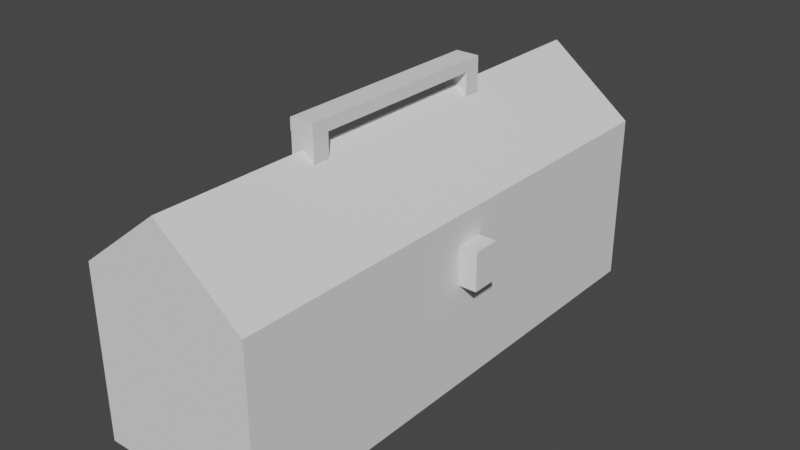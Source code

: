 # Source: Boite_outil.blend  (saved by Blender 3.4.6; exported with 4.5.12 LTS)
import bpy
from mathutils import Matrix  # noqa: F401  (used for matrix-valued properties, if any)

bpy.ops.wm.read_factory_settings(use_empty=True)
scene = bpy.context.scene
scene.name = 'Scene'

# ---- collections
col_collection = bpy.data.collections.new('Collection'); scene.collection.children.link(col_collection)

# ---- world
world_world = bpy.data.worlds.new('World'); scene.world = world_world
world_world.use_nodes = True; world_world.node_tree.nodes.clear()
_N = world_world.node_tree.nodes; _L = world_world.node_tree.links
n0 = _N.new('ShaderNodeOutputWorld'); n0.name = 'World Output'; n0.location = (300, 300)
n1 = _N.new('ShaderNodeBackground'); n1.name = 'Background'; n1.location = (10, 300)
n1.inputs[0].default_value = (0.05088, 0.05088, 0.05088, 1.0)
_L.new(n1.outputs[0], n0.inputs[0])
n0.is_active_output = True
world_world.color = (0.05088, 0.05088, 0.05088)
world_world.use_sun_shadow = False
world_world.sun_shadow_jitter_overblur = 0.0

# ---- meshes
me_cube_001 = bpy.data.meshes.new('Cube.001')
me_cube_001.from_pydata([(-1.0, -3.02, -1.0), (-1.0, -3.02, 1.0), (-1.0, 3.025, -1.0), (-1.0, 3.025, 1.0), (1.0, -3.02, -1.0), (1.0, -3.02, 1.0), (1.0, 3.025, -1.0), (1.0, 3.025, 1.0), (0.0, 3.025, -1.0), (0.0, 3.025, 1.776), (0.0, -3.02, -1.0), (0.0, -3.02, 1.776)], [], [(0, 1, 3, 2), (8, 9, 7, 6), (6, 7, 5, 4), (10, 11, 1, 0), (8, 6, 4, 10), (9, 3, 1, 11), (7, 9, 11, 5), (2, 8, 10, 0), (4, 5, 11, 10), (2, 3, 9, 8)])
_uv = me_cube_001.uv_layers.new(name='UVMap')
_uv.uv.foreach_set('vector', [0.375, 0.0, 0.625, 0.0, 0.625, 0.25, 0.375, 0.25, 0.375, 0.375, 0.625, 0.375, 0.625, 0.5, 0.375, 0.5, 0.375, 0.5, 0.625, 0.5, 0.625, 0.75, 0.375, 0.75, 0.375, 0.875, 0.625, 0.875, 0.625, 1.0, 0.375, 1.0, 0.25, 0.5, 0.375, 0.5, 0.375, 0.75, 0.25, 0.75, 0.75, 0.5, 0.875, 0.5, 0.875, 0.75, 0.75, 0.75, 0.625, 0.5, 0.75, 0.5, 0.75, 0.75, 0.625, 0.75, 0.125, 0.5, 0.25, 0.5, 0.25, 0.75, 0.125, 0.75, 0.375, 0.75, 0.625, 0.75, 0.625, 0.875, 0.375, 0.875, 0.375, 0.25, 0.625, 0.25, 0.625, 0.375, 0.375, 0.375])
me_cube_001.update()
me_cube_002 = bpy.data.meshes.new('Cube.002')
me_cube_002.from_pydata([(-3.263, -1.279, 1.937), (-3.263, -1.279, 2.071), (-3.263, 1.239, 1.937), (-3.263, 1.239, 2.071), (-2.982, -1.279, 1.937), (-2.982, -1.279, 2.071), (-2.982, 1.239, 1.937), (-2.982, 1.239, 2.071), (-3.26, 1.044, 1.677), (-3.26, 1.044, 1.94), (-3.26, 1.244, 1.677), (-3.26, 1.244, 1.94), (-2.983, 1.044, 1.677), (-2.983, 1.044, 1.94), (-2.983, 1.244, 1.677), (-2.983, 1.244, 1.94), (-3.261, -1.274, 1.675), (-3.261, -1.274, 1.939), (-3.261, -1.073, 1.675), (-3.261, -1.073, 1.939), (-2.984, -1.274, 1.675), (-2.984, -1.274, 1.939), (-2.984, -1.073, 1.675), (-2.984, -1.073, 1.939)], [], [(0, 1, 3, 2), (2, 3, 7, 6), (6, 7, 5, 4), (4, 5, 1, 0), (2, 6, 4, 0), (7, 3, 1, 5), (8, 9, 11, 10), (10, 11, 15, 14), (14, 15, 13, 12), (12, 13, 9, 8), (10, 14, 12, 8), (15, 11, 9, 13), (16, 17, 19, 18), (18, 19, 23, 22), (22, 23, 21, 20), (20, 21, 17, 16), (18, 22, 20, 16), (17, 21, 23, 19)])
_uv = me_cube_002.uv_layers.new(name='UVMap')
_uv.uv.foreach_set('vector', [0.375, 0.0, 0.625, 0.0, 0.625, 0.25, 0.375, 0.25, 0.375, 0.25, 0.625, 0.25, 0.625, 0.5, 0.375, 0.5, 0.375, 0.5, 0.625, 0.5, 0.625, 0.75, 0.375, 0.75, 0.375, 0.75, 0.625, 0.75, 0.625, 1.0, 0.375, 1.0, 0.125, 0.5, 0.375, 0.5, 0.375, 0.75, 0.125, 0.75, 0.625, 0.5, 0.875, 0.5, 0.875, 0.75, 0.625, 0.75, 0.375, 0.0, 0.625, 0.0, 0.625, 0.25, 0.375, 0.25, 0.375, 0.25, 0.625, 0.25, 0.625, 0.5, 0.375, 0.5, 0.375, 0.5, 0.625, 0.5, 0.625, 0.75, 0.375, 0.75, 0.375, 0.75, 0.625, 0.75, 0.625, 1.0, 0.375, 1.0, 0.125, 0.5, 0.375, 0.5, 0.375, 0.75, 0.125, 0.75, 0.625, 0.5, 0.875, 0.5, 0.875, 0.75, 0.625, 0.75, 0.375, 0.0, 0.625, 0.0, 0.625, 0.25, 0.375, 0.25, 0.375, 0.25, 0.625, 0.25, 0.625, 0.5, 0.375, 0.5, 0.375, 0.5, 0.625, 0.5, 0.625, 0.75, 0.375, 0.75, 0.375, 0.75, 0.625, 0.75, 0.625, 1.0, 0.375, 1.0, 0.125, 0.5, 0.375, 0.5, 0.375, 0.75, 0.125, 0.75, 0.625, 1.0, 0.625, 0.75, 0.625, 0.5, 0.625, 0.25])
me_cube_002.update()
me_cube_003 = bpy.data.meshes.new('Cube.003')
me_cube_003.from_pydata([(-12.79, -0.678, 0.9384), (-12.79, -0.678, 2.938), (-12.79, 0.7549, 0.9384), (-12.79, 0.7549, 2.938), (-11.69, -0.678, 0.9384), (-11.69, -0.678, 2.938), (-11.69, 0.7549, 0.9384), (-11.69, 0.7549, 2.938)], [], [(0, 1, 3, 2), (2, 3, 7, 6), (6, 7, 5, 4), (4, 5, 1, 0), (2, 6, 4, 0), (7, 3, 1, 5)])
_uv = me_cube_003.uv_layers.new(name='UVMap')
_uv.uv.foreach_set('vector', [0.375, 0.0, 0.625, 0.0, 0.625, 0.25, 0.375, 0.25, 0.375, 0.25, 0.625, 0.25, 0.625, 0.5, 0.375, 0.5, 0.375, 0.5, 0.625, 0.5, 0.625, 0.75, 0.375, 0.75, 0.375, 0.75, 0.625, 0.75, 0.625, 1.0, 0.375, 1.0, 0.125, 0.5, 0.375, 0.5, 0.375, 0.75, 0.125, 0.75, 0.625, 0.5, 0.875, 0.5, 0.875, 0.75, 0.625, 0.75])
me_cube_003.update()

# ---- objects
ob_boite_outil = bpy.data.objects.new('Boite outil', me_cube_001)
ob_poign = bpy.data.objects.new('Poigné', me_cube_002)
ob_lock = bpy.data.objects.new('Lock', me_cube_003)

# ---- transforms, parenting, visibility, modifiers, constraints
ob_boite_outil.location = (0.0, 0.0, 1.006)
ob_poign.location = (3.129, 0.0, 1.006)
ob_lock.location = (3.83, 0.0, 1.006)
ob_lock.scale = (0.2242, 0.2242, 0.2242)

# ---- collection membership
col_collection.objects.link(ob_boite_outil)
col_collection.objects.link(ob_poign)
col_collection.objects.link(ob_lock)

# ---- scene / render settings (as saved in the file)
scene.frame_start = 1; scene.frame_end = 250; scene.frame_set(1)
scene.render.engine = 'BLENDER_EEVEE_NEXT'
scene.cycles.sampling_pattern = 'TABULATED_SOBOL'
scene.cycles.use_light_tree = False
scene.view_settings.view_transform = 'Filmic'
bpy.context.view_layer.update()

# ---- added for rendering (the .blend has no active camera and no usable light): camera, sun
cam_auto = bpy.data.cameras.new('AutoCamera')
cam_auto.lens = 50.0
cam_auto.sensor_width = 36.0
cam_auto.clip_end = 1000.0
ob_auto_camera = bpy.data.objects.new('AutoCamera', cam_auto)
scene.collection.objects.link(ob_auto_camera)
ob_auto_camera.location = (6.70257, -7.91507, 6.82015)
ob_auto_camera.rotation_euler = (1.09748, -7.21219e-08, 0.694738)
scene.camera = ob_auto_camera
light_auto_sun = bpy.data.lights.new('AutoSun', 'SUN')
light_auto_sun.energy = 3.0
light_auto_sun.angle = 0.0523599
ob_auto_sun = bpy.data.objects.new('AutoSun', light_auto_sun)
scene.collection.objects.link(ob_auto_sun)
ob_auto_sun.rotation_euler = (0.872665, 0.174533, 0.523599)
bpy.context.view_layer.update()
